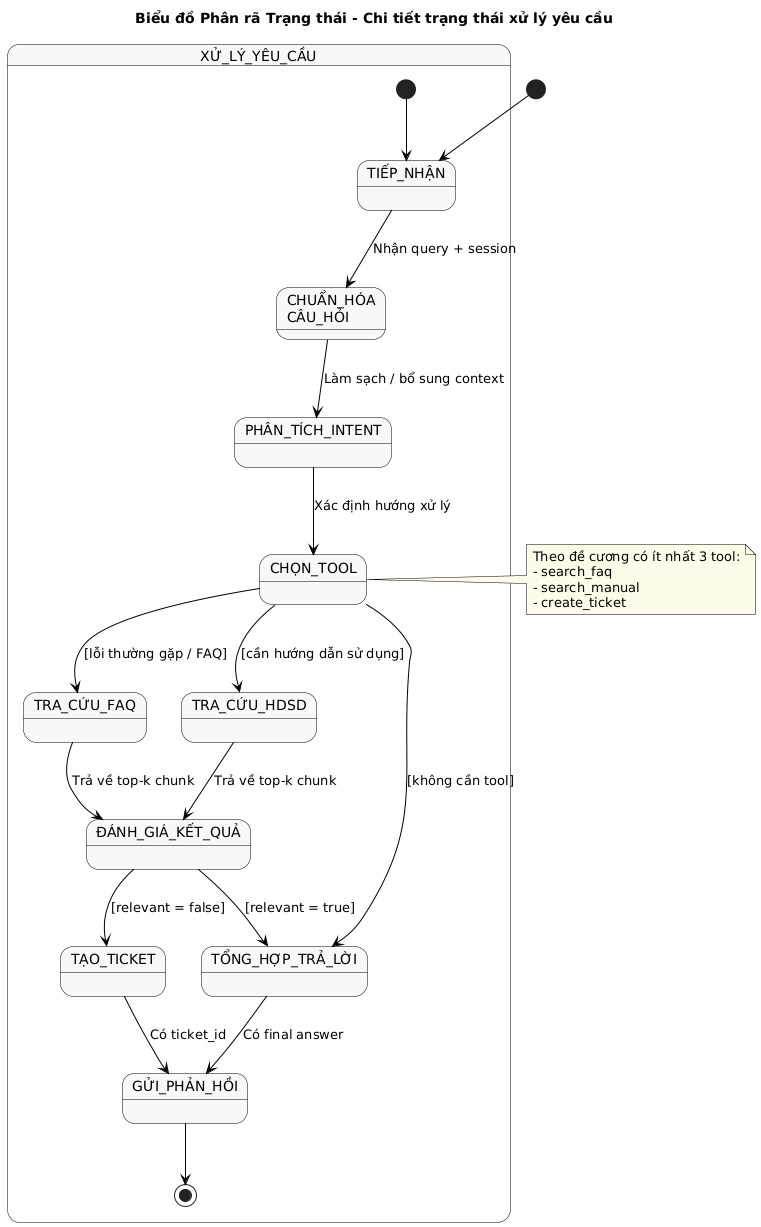

The diagram above was rendered by PlantUML. Its source (embedded in the PNG):
@startuml State Decomposition - Thesis Proposal

skinparam shadowing false
skinparam defaultFontName Arial
skinparam backgroundColor #FFFFFF
skinparam stateBackgroundColor #F8F8F8
skinparam stateBorderColor #000000
skinparam arrowColor #000000
skinparam noteBackgroundColor #FFFBEA
skinparam noteBorderColor #000000

title Biểu đồ Phân rã Trạng thái - Chi tiết trạng thái xử lý yêu cầu

[*] --> TIEP_NHAN

state "XỬ_LÝ_YÊU_CẦU" as XULY {
  [*] --> TIEP_NHAN

  state "TIẾP_NHẬN" as TIEP_NHAN
  state "CHUẨN_HÓA\nCÂU_HỎI" as CHUAN_HOA
  state "PHÂN_TÍCH_INTENT" as PHAN_TICH
  state "CHỌN_TOOL" as CHON_TOOL
  state "TRA_CỨU_FAQ" as SEARCH_FAQ
  state "TRA_CỨU_HDSD" as SEARCH_MANUAL
  state "ĐÁNH_GIÁ_KẾT_QUẢ" as DANH_GIA
  state "TỔNG_HỢP_TRẢ_LỜI" as TONG_HOP
  state "TẠO_TICKET" as CREATE_TICKET
  state "GỬI_PHẢN_HỒI" as PHAN_HOI

  TIEP_NHAN --> CHUAN_HOA : Nhận query + session
  CHUAN_HOA --> PHAN_TICH : Làm sạch / bổ sung context
  PHAN_TICH --> CHON_TOOL : Xác định hướng xử lý

  CHON_TOOL --> SEARCH_FAQ : [lỗi thường gặp / FAQ]
  CHON_TOOL --> SEARCH_MANUAL : [cần hướng dẫn sử dụng]
  CHON_TOOL --> TONG_HOP : [không cần tool]

  SEARCH_FAQ --> DANH_GIA : Trả về top-k chunk
  SEARCH_MANUAL --> DANH_GIA : Trả về top-k chunk

  DANH_GIA --> TONG_HOP : [relevant = true]
  DANH_GIA --> CREATE_TICKET : [relevant = false]

  CREATE_TICKET --> PHAN_HOI : Có ticket_id
  TONG_HOP --> PHAN_HOI : Có final answer
  PHAN_HOI --> [*]
}

note right of CHON_TOOL
  Theo đề cương có ít nhất 3 tool:
  - search_faq
  - search_manual
  - create_ticket
end note

@enduml